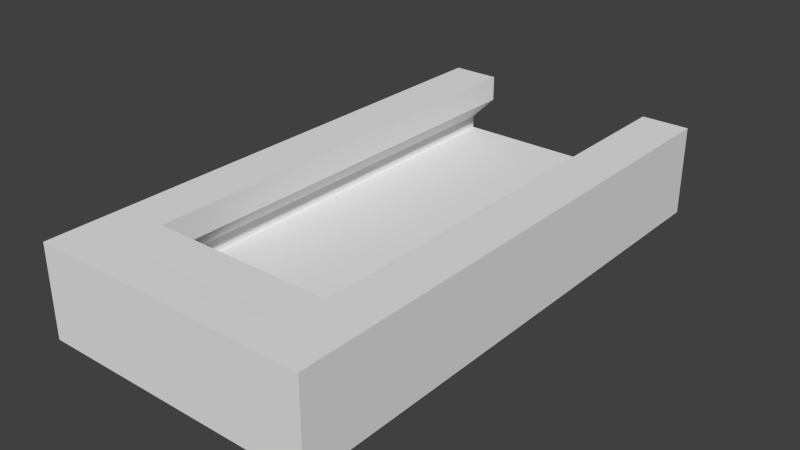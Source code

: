 # Source: ttc-tocken-holder.blend  (saved by Blender 2.57.0; exported with 4.5.12 LTS)
import bpy
from mathutils import Matrix  # noqa: F401  (used for matrix-valued properties, if any)

bpy.ops.wm.read_factory_settings(use_empty=True)
scene = bpy.context.scene
scene.name = 'Scene'

# ---- collections
col_collection_1 = bpy.data.collections.new('Collection 1'); scene.collection.children.link(col_collection_1)

# ---- world
world_world = bpy.data.worlds.new('World'); scene.world = world_world
world_world.color = (0.05088, 0.05088, 0.05088)
world_world.use_sun_shadow = False
world_world.sun_shadow_jitter_overblur = 0.0
world_world.cycles.sampling_method = 'MANUAL'
world_world.cycles.sample_map_resolution = 256

# ---- meshes
me_mesh_001 = bpy.data.meshes.new('Mesh.001')
me_mesh_001.from_pydata([(9.0, 41.53, -3.019), (9.0, 3.028, -3.019), (0.0, 3.028, -3.019), (0.0, 41.53, -3.019), (0.0, 41.53, -1.019), (0.0, 3.028, -1.019), (9.0, 3.028, -1.019), (9.0, 41.53, -1.019), (10.75, 41.53, -1.019), (10.75, 3.028, -1.019), (10.75, 3.028, -3.019), (10.75, 41.53, -3.019), (10.75, 3.028, -0.01882), (10.75, 41.53, -0.01882), (9.0, 41.53, -0.01882), (9.0, 3.028, -0.01882), (7.0, 3.028, 1.981), (7.0, 41.53, 1.981), (10.75, 41.53, 1.981), (10.75, 3.028, 1.981), (0.0, 3.028, -0.01882), (0.0, 0.02812, -0.01882), (0.0, 0.02812, 1.985), (10.75, 0.02812, 1.981), (7.0, 0.02812, 1.981), (9.0, 0.02812, -0.01882), (10.75, 0.02812, -0.01882), (10.75, 0.02812, -3.019), (10.75, 0.02812, -1.019), (9.0, 0.02812, -1.019), (0.0, 0.02812, -1.019), (0.0, 0.02812, -3.019), (9.0, 0.02812, -3.019), (7.0, 0.02812, 3.981), (10.75, 0.02812, 3.981), (0.0, 0.02812, 3.985), (10.75, 3.028, 3.981), (10.75, 41.53, 3.981), (7.0, 41.53, 3.981), (7.0, 3.028, 3.981), (9.0, 6.028, -3.019), (0.0, 6.028, -3.019), (0.0, 6.028, -1.019), (9.0, 6.028, -1.019), (10.75, 6.028, -1.019), (10.75, 6.028, -3.019), (10.75, 6.028, -0.01882), (9.0, 6.028, -0.01882), (7.0, 6.028, 1.981), (10.75, 6.028, 1.981), (10.75, 6.028, 3.981), (7.0, 6.028, 3.981), (0.0, 6.028, 3.981), (0.0, 6.028, 1.981), (0.0, 3.028, 3.981), (0.0, 3.028, 1.981)], [], [(7, 0, 3, 4), (11, 0, 7, 8), (7, 14, 13, 8), (14, 17, 18, 13), (19, 23, 26, 12), (12, 26, 28, 9), (10, 27, 32, 1), (9, 28, 27, 10), (1, 32, 31, 2), (30, 29, 25, 21), (25, 24, 22, 21), (29, 30, 31, 32), (27, 28, 29, 32), (25, 29, 28, 26), (23, 24, 25, 26), (24, 23, 34, 33), (23, 19, 36, 34), (22, 24, 33, 35), (18, 17, 38, 37), (39, 54, 35, 33), (39, 33, 34, 36), (5, 20, 15, 6), (15, 20, 55, 16), (0, 40, 41, 3), (40, 1, 2, 41), (6, 43, 42, 5), (43, 7, 4, 42), (40, 0, 11, 45), (45, 10, 1, 40), (8, 44, 45, 11), (44, 9, 10, 45), (13, 46, 44, 8), (46, 12, 9, 44), (15, 47, 43, 6), (47, 14, 7, 43), (16, 48, 47, 15), (48, 17, 14, 47), (18, 49, 46, 13), (49, 19, 12, 46), (19, 49, 50, 36), (49, 18, 37, 50), (17, 48, 51, 38), (36, 50, 51, 39), (50, 37, 38, 51), (51, 48, 53, 52), (39, 51, 52, 54), (48, 16, 55, 53)])
me_mesh_001.use_remesh_preserve_volume = False
me_mesh_001.use_remesh_preserve_attributes = False
me_mesh_001.use_mirror_vertex_groups = False
me_mesh_001.update()

# ---- objects
ob_mesh = bpy.data.objects.new('Mesh', me_mesh_001)
ob_dof = bpy.data.objects.new('DOF', None)

# ---- transforms, parenting, visibility, modifiers, constraints
ob_mesh.location = (0.0, 0.0, 3.0)
ob_mesh.empty_display_type = 'ARROWS'
ob_mesh.lineart.crease_threshold = 0.0
_m = ob_mesh.modifiers.new('Mirror', 'MIRROR')
ob_dof.location = (0.0, 0.0, 0.0)
ob_dof.scale = (10.0, 10.0, 10.0)
ob_dof.empty_display_type = 'ARROWS'
ob_dof.empty_image_offset = (0.0, 0.0)
ob_dof.lineart.crease_threshold = 0.0

# ---- collection membership
col_collection_1.objects.link(ob_mesh)
col_collection_1.objects.link(ob_dof)

# ---- scene / render settings (as saved in the file)
scene.frame_start = 1; scene.frame_end = 250; scene.frame_set(-19)
scene.render.engine = 'BLENDER_EEVEE_NEXT'
scene.render.image_settings.color_mode = 'RGB'
scene.render.image_settings.compression = 90
scene.render.resolution_percentage = 25
scene.render.pixel_aspect_x = 100.0
scene.render.pixel_aspect_y = 100.0
scene.render.dither_intensity = 0.0
scene.render.bake_margin = 2
scene.render.bake_bias = 0.0
scene.cycles.use_denoising = False
scene.cycles.samples = 10
scene.cycles.sampling_pattern = 'TABULATED_SOBOL'
scene.cycles.light_sampling_threshold = 0.0
scene.cycles.use_adaptive_sampling = False
scene.cycles.use_light_tree = False
scene.cycles.blur_glossy = 0.0
scene.cycles.volume_bounces = 1
scene.cycles.pixel_filter_type = 'GAUSSIAN'
scene.cycles.sample_clamp_indirect = 0.0
scene.view_settings.view_transform = 'Standard'
bpy.context.view_layer.update()

# ---- added for rendering (the .blend has no active camera and no usable light): camera, sun
cam_auto = bpy.data.cameras.new('AutoCamera')
cam_auto.lens = 50.0
cam_auto.sensor_width = 36.0
cam_auto.clip_end = 1000.0
ob_auto_camera = bpy.data.objects.new('AutoCamera', cam_auto)
scene.collection.objects.link(ob_auto_camera)
ob_auto_camera.location = (43.7269, -31.6942, 38.4646)
ob_auto_camera.rotation_euler = (1.09748, -7.21219e-08, 0.694738)
scene.camera = ob_auto_camera
light_auto_sun = bpy.data.lights.new('AutoSun', 'SUN')
light_auto_sun.energy = 3.0
light_auto_sun.angle = 0.0523599
ob_auto_sun = bpy.data.objects.new('AutoSun', light_auto_sun)
scene.collection.objects.link(ob_auto_sun)
ob_auto_sun.rotation_euler = (0.872665, 0.174533, 0.523599)
bpy.context.view_layer.update()

